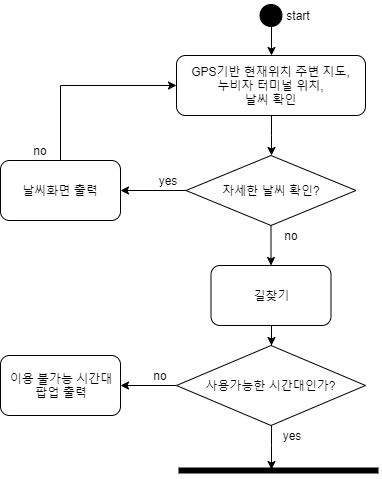

The diagram above was exported from draw.io. Its source (the exported page's mxGraphModel, read from the mxfile embedded in the PNG):
<mxGraphModel dx="1408" dy="699" grid="1" gridSize="10" guides="1" tooltips="1" connect="1" arrows="1" fold="1" page="1" pageScale="1" pageWidth="827" pageHeight="1169" math="0" shadow="0">
  <root>
    <mxCell id="0" />
    <mxCell id="1" parent="0" />
    <mxCell id="xdsJ5O6vemEKL47YqAlw-1" style="edgeStyle=orthogonalEdgeStyle;rounded=0;orthogonalLoop=1;jettySize=auto;html=1;entryX=0.5;entryY=0;entryDx=0;entryDy=0;" edge="1" parent="1" target="xdsJ5O6vemEKL47YqAlw-4">
      <mxGeometry relative="1" as="geometry">
        <mxPoint x="421" y="65" as="sourcePoint" />
      </mxGeometry>
    </mxCell>
    <mxCell id="xdsJ5O6vemEKL47YqAlw-2" value="" style="ellipse;html=1;shape=startState;fillColor=#000000;strokeColor=#000000;" vertex="1" parent="1">
      <mxGeometry x="405.5" y="40" width="30" height="30" as="geometry" />
    </mxCell>
    <mxCell id="xdsJ5O6vemEKL47YqAlw-3" style="edgeStyle=orthogonalEdgeStyle;rounded=0;orthogonalLoop=1;jettySize=auto;html=1;entryX=0.5;entryY=0;entryDx=0;entryDy=0;strokeColor=#000000;" edge="1" parent="1" source="xdsJ5O6vemEKL47YqAlw-4" target="xdsJ5O6vemEKL47YqAlw-16">
      <mxGeometry relative="1" as="geometry" />
    </mxCell>
    <mxCell id="xdsJ5O6vemEKL47YqAlw-4" value="GPS기반 현재위치 주변 지도,&lt;br&gt;누비자 터미널 위치,&lt;br&gt;날씨 확인" style="rounded=1;whiteSpace=wrap;html=1;" vertex="1" parent="1">
      <mxGeometry x="326" y="95" width="189" height="60" as="geometry" />
    </mxCell>
    <mxCell id="xdsJ5O6vemEKL47YqAlw-5" style="edgeStyle=orthogonalEdgeStyle;rounded=0;orthogonalLoop=1;jettySize=auto;html=1;entryX=0.5;entryY=0;entryDx=0;entryDy=0;strokeColor=#000000;" edge="1" parent="1" source="xdsJ5O6vemEKL47YqAlw-6" target="xdsJ5O6vemEKL47YqAlw-10">
      <mxGeometry relative="1" as="geometry" />
    </mxCell>
    <mxCell id="xdsJ5O6vemEKL47YqAlw-6" value="길찾기" style="rounded=1;whiteSpace=wrap;html=1;" vertex="1" parent="1">
      <mxGeometry x="360.5" y="305" width="120" height="60" as="geometry" />
    </mxCell>
    <mxCell id="xdsJ5O6vemEKL47YqAlw-7" value="" style="shape=line;html=1;strokeWidth=6;strokeColor=#000000;" vertex="1" parent="1">
      <mxGeometry x="328" y="505" width="200" height="10" as="geometry" />
    </mxCell>
    <mxCell id="xdsJ5O6vemEKL47YqAlw-8" style="edgeStyle=orthogonalEdgeStyle;rounded=0;orthogonalLoop=1;jettySize=auto;html=1;entryX=0.464;entryY=0.433;entryDx=0;entryDy=0;entryPerimeter=0;strokeColor=#000000;" edge="1" parent="1" source="xdsJ5O6vemEKL47YqAlw-10" target="xdsJ5O6vemEKL47YqAlw-7">
      <mxGeometry relative="1" as="geometry" />
    </mxCell>
    <mxCell id="xdsJ5O6vemEKL47YqAlw-9" value="" style="edgeStyle=orthogonalEdgeStyle;rounded=0;orthogonalLoop=1;jettySize=auto;html=1;strokeColor=#000000;" edge="1" parent="1" source="xdsJ5O6vemEKL47YqAlw-10" target="xdsJ5O6vemEKL47YqAlw-12">
      <mxGeometry relative="1" as="geometry" />
    </mxCell>
    <mxCell id="xdsJ5O6vemEKL47YqAlw-10" value="사용가능한 시간대인가?" style="rhombus;whiteSpace=wrap;html=1;" vertex="1" parent="1">
      <mxGeometry x="326" y="385" width="189" height="80" as="geometry" />
    </mxCell>
    <mxCell id="xdsJ5O6vemEKL47YqAlw-11" value="yes" style="text;html=1;strokeColor=none;fillColor=none;align=center;verticalAlign=middle;whiteSpace=wrap;rounded=0;" vertex="1" parent="1">
      <mxGeometry x="420.5" y="465" width="40" height="20" as="geometry" />
    </mxCell>
    <mxCell id="xdsJ5O6vemEKL47YqAlw-12" value="이용 불가능 시간대&lt;br&gt;팝업 출력" style="rounded=1;whiteSpace=wrap;html=1;" vertex="1" parent="1">
      <mxGeometry x="150" y="395" width="120" height="60" as="geometry" />
    </mxCell>
    <mxCell id="xdsJ5O6vemEKL47YqAlw-13" value="no" style="text;html=1;strokeColor=none;fillColor=none;align=center;verticalAlign=middle;whiteSpace=wrap;rounded=0;" vertex="1" parent="1">
      <mxGeometry x="290" y="405" width="40" height="20" as="geometry" />
    </mxCell>
    <mxCell id="xdsJ5O6vemEKL47YqAlw-14" style="edgeStyle=orthogonalEdgeStyle;rounded=0;orthogonalLoop=1;jettySize=auto;html=1;strokeColor=#000000;" edge="1" parent="1" source="xdsJ5O6vemEKL47YqAlw-16" target="xdsJ5O6vemEKL47YqAlw-6">
      <mxGeometry relative="1" as="geometry" />
    </mxCell>
    <mxCell id="xdsJ5O6vemEKL47YqAlw-15" style="edgeStyle=orthogonalEdgeStyle;rounded=0;orthogonalLoop=1;jettySize=auto;html=1;entryX=1;entryY=0.5;entryDx=0;entryDy=0;strokeColor=#000000;" edge="1" parent="1" source="xdsJ5O6vemEKL47YqAlw-16" target="xdsJ5O6vemEKL47YqAlw-20">
      <mxGeometry relative="1" as="geometry" />
    </mxCell>
    <mxCell id="xdsJ5O6vemEKL47YqAlw-16" value="자세한 날씨 확인?" style="rhombus;whiteSpace=wrap;html=1;" vertex="1" parent="1">
      <mxGeometry x="335.5" y="195" width="170" height="70" as="geometry" />
    </mxCell>
    <mxCell id="xdsJ5O6vemEKL47YqAlw-17" value="no" style="text;html=1;strokeColor=none;fillColor=none;align=center;verticalAlign=middle;whiteSpace=wrap;rounded=0;" vertex="1" parent="1">
      <mxGeometry x="420.5" y="265" width="40" height="20" as="geometry" />
    </mxCell>
    <mxCell id="xdsJ5O6vemEKL47YqAlw-18" value="yes" style="text;html=1;strokeColor=none;fillColor=none;align=center;verticalAlign=middle;whiteSpace=wrap;rounded=0;" vertex="1" parent="1">
      <mxGeometry x="297" y="210" width="40" height="20" as="geometry" />
    </mxCell>
    <mxCell id="xdsJ5O6vemEKL47YqAlw-19" style="edgeStyle=orthogonalEdgeStyle;rounded=0;orthogonalLoop=1;jettySize=auto;html=1;entryX=0;entryY=0.5;entryDx=0;entryDy=0;strokeColor=#000000;" edge="1" parent="1" source="xdsJ5O6vemEKL47YqAlw-20" target="xdsJ5O6vemEKL47YqAlw-4">
      <mxGeometry relative="1" as="geometry">
        <Array as="points">
          <mxPoint x="210" y="125" />
        </Array>
      </mxGeometry>
    </mxCell>
    <mxCell id="xdsJ5O6vemEKL47YqAlw-20" value="날씨화면 출력" style="rounded=1;whiteSpace=wrap;html=1;" vertex="1" parent="1">
      <mxGeometry x="150" y="200" width="120" height="60" as="geometry" />
    </mxCell>
    <mxCell id="xdsJ5O6vemEKL47YqAlw-21" value="no" style="text;html=1;strokeColor=none;fillColor=none;align=center;verticalAlign=middle;whiteSpace=wrap;rounded=0;" vertex="1" parent="1">
      <mxGeometry x="170" y="180" width="40" height="20" as="geometry" />
    </mxCell>
    <mxCell id="xdsJ5O6vemEKL47YqAlw-22" value="start" style="text;html=1;strokeColor=none;fillColor=none;align=center;verticalAlign=middle;whiteSpace=wrap;rounded=0;" vertex="1" parent="1">
      <mxGeometry x="428" y="45" width="40" height="20" as="geometry" />
    </mxCell>
  </root>
</mxGraphModel>